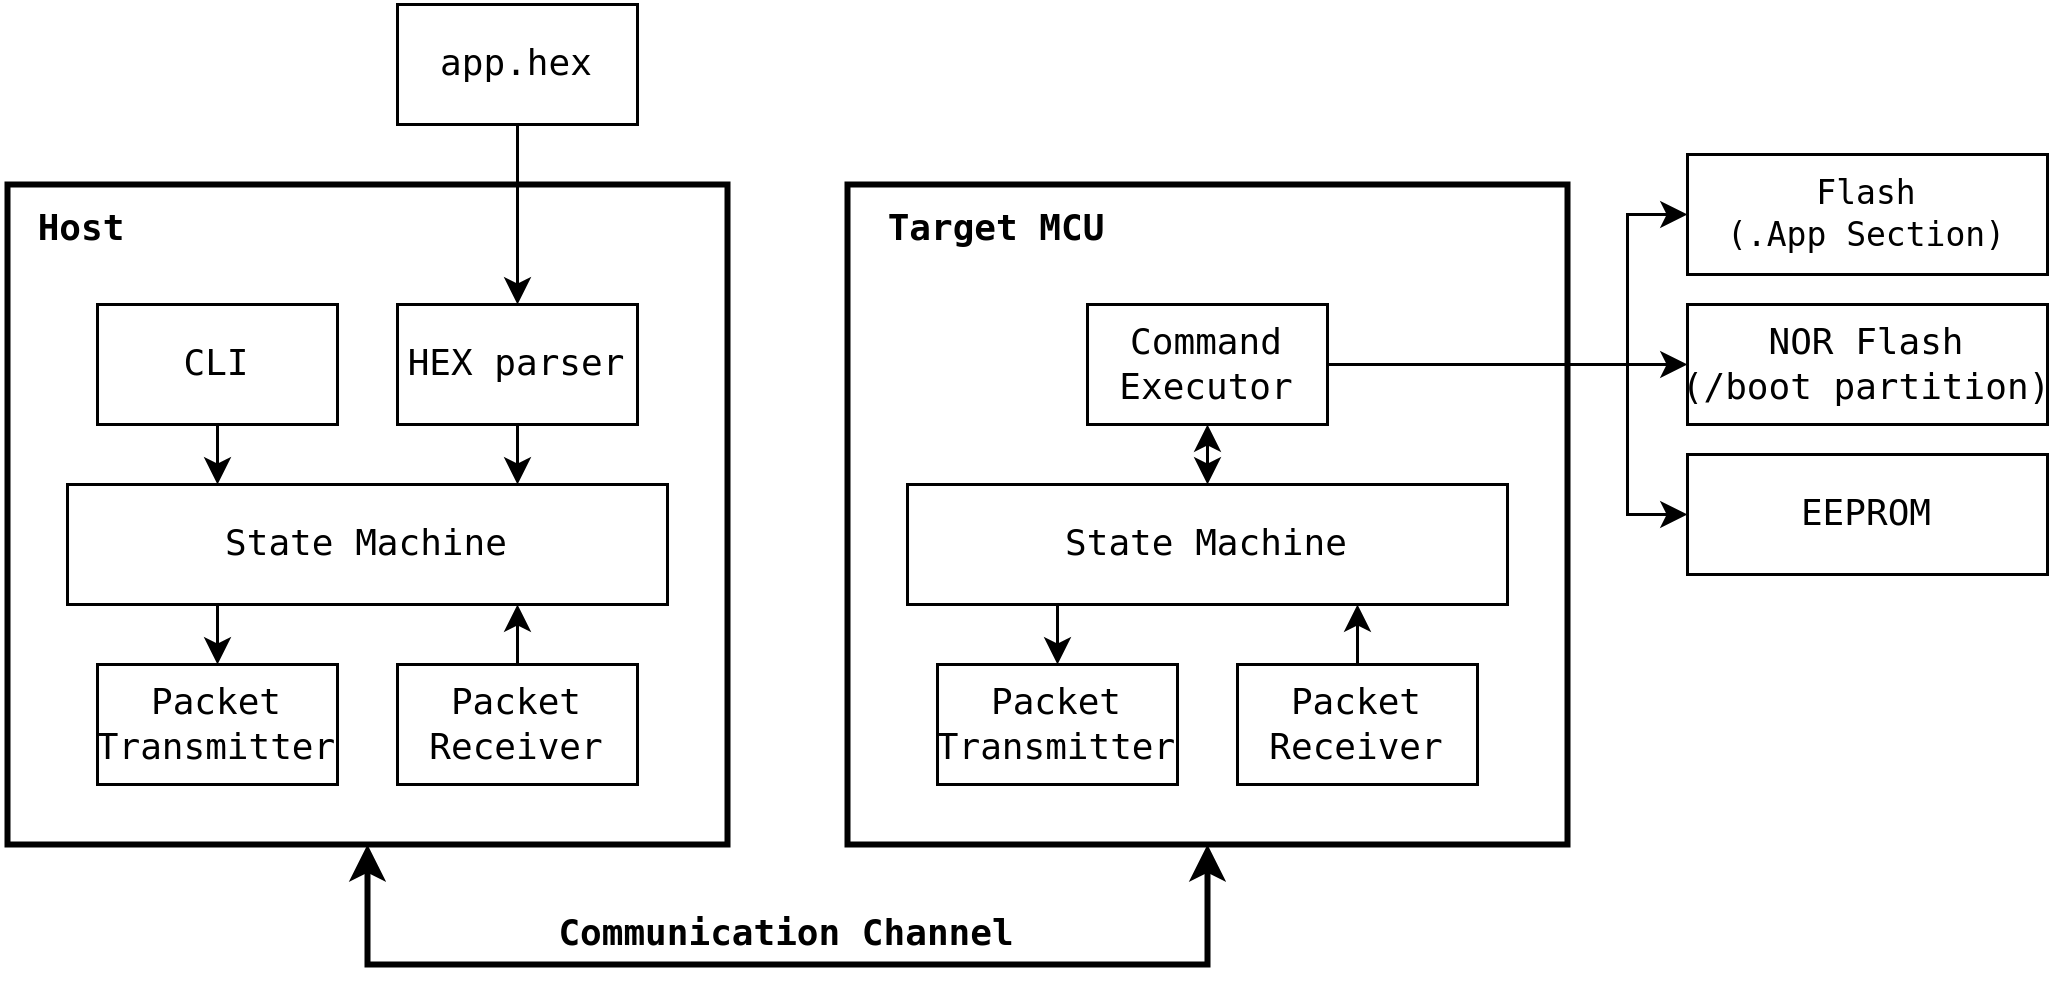

The diagram above was exported from draw.io. Its source (the exported page's mxGraphModel, read from the mxfile embedded in the PNG):
<mxGraphModel dx="1364" dy="793" grid="1" gridSize="10" guides="1" tooltips="1" connect="1" arrows="1" fold="1" page="1" pageScale="1" pageWidth="827" pageHeight="1169" math="0" shadow="0">
  <root>
    <mxCell id="0" />
    <mxCell id="1" parent="0" />
    <mxCell id="WXYQpVXwWO03AB6k8vfG-25" value="" style="rounded=0;whiteSpace=wrap;html=1;strokeWidth=2;" parent="1" vertex="1">
      <mxGeometry x="360" y="180" width="240" height="220" as="geometry" />
    </mxCell>
    <mxCell id="WXYQpVXwWO03AB6k8vfG-8" value="" style="rounded=0;whiteSpace=wrap;html=1;strokeWidth=2;" parent="1" vertex="1">
      <mxGeometry x="80" y="180" width="240" height="220" as="geometry" />
    </mxCell>
    <mxCell id="WXYQpVXwWO03AB6k8vfG-13" style="edgeStyle=orthogonalEdgeStyle;rounded=0;orthogonalLoop=1;jettySize=auto;html=1;exitX=0.5;exitY=1;exitDx=0;exitDy=0;entryX=0.75;entryY=0;entryDx=0;entryDy=0;" parent="1" source="WXYQpVXwWO03AB6k8vfG-1" target="WXYQpVXwWO03AB6k8vfG-3" edge="1">
      <mxGeometry relative="1" as="geometry" />
    </mxCell>
    <mxCell id="WXYQpVXwWO03AB6k8vfG-1" value="&lt;pre&gt;&lt;pre style=&quot;border-color: var(--border-color);&quot;&gt;HEX parser&lt;/pre&gt;&lt;/pre&gt;" style="rounded=0;whiteSpace=wrap;html=1;" parent="1" vertex="1">
      <mxGeometry x="210" y="220" width="80" height="40" as="geometry" />
    </mxCell>
    <mxCell id="WXYQpVXwWO03AB6k8vfG-12" style="edgeStyle=orthogonalEdgeStyle;rounded=0;orthogonalLoop=1;jettySize=auto;html=1;exitX=0.5;exitY=1;exitDx=0;exitDy=0;entryX=0.25;entryY=0;entryDx=0;entryDy=0;" parent="1" source="WXYQpVXwWO03AB6k8vfG-2" target="WXYQpVXwWO03AB6k8vfG-3" edge="1">
      <mxGeometry relative="1" as="geometry">
        <Array as="points">
          <mxPoint x="150" y="240" />
        </Array>
      </mxGeometry>
    </mxCell>
    <mxCell id="WXYQpVXwWO03AB6k8vfG-2" value="&lt;pre&gt;CLI&lt;/pre&gt;" style="rounded=0;whiteSpace=wrap;html=1;" parent="1" vertex="1">
      <mxGeometry x="110" y="220" width="80" height="40" as="geometry" />
    </mxCell>
    <mxCell id="WXYQpVXwWO03AB6k8vfG-23" style="edgeStyle=orthogonalEdgeStyle;rounded=0;orthogonalLoop=1;jettySize=auto;html=1;exitX=0.25;exitY=1;exitDx=0;exitDy=0;" parent="1" source="WXYQpVXwWO03AB6k8vfG-3" edge="1">
      <mxGeometry relative="1" as="geometry">
        <Array as="points">
          <mxPoint x="150" y="340" />
        </Array>
        <mxPoint x="150" y="340" as="targetPoint" />
      </mxGeometry>
    </mxCell>
    <mxCell id="WXYQpVXwWO03AB6k8vfG-3" value="&lt;pre&gt;State Machine&lt;/pre&gt;" style="rounded=0;whiteSpace=wrap;html=1;" parent="1" vertex="1">
      <mxGeometry x="100" y="280" width="200" height="40" as="geometry" />
    </mxCell>
    <mxCell id="WXYQpVXwWO03AB6k8vfG-4" value="&lt;pre&gt;Packet&lt;br/&gt;Transmitter&lt;/pre&gt;" style="rounded=0;whiteSpace=wrap;html=1;" parent="1" vertex="1">
      <mxGeometry x="110" y="340" width="80" height="40" as="geometry" />
    </mxCell>
    <mxCell id="WXYQpVXwWO03AB6k8vfG-22" style="edgeStyle=orthogonalEdgeStyle;rounded=0;orthogonalLoop=1;jettySize=auto;html=1;exitX=0.5;exitY=0;exitDx=0;exitDy=0;entryX=0.75;entryY=1;entryDx=0;entryDy=0;" parent="1" source="WXYQpVXwWO03AB6k8vfG-5" target="WXYQpVXwWO03AB6k8vfG-3" edge="1">
      <mxGeometry relative="1" as="geometry" />
    </mxCell>
    <mxCell id="WXYQpVXwWO03AB6k8vfG-5" value="&lt;pre&gt;Packet&lt;br/&gt;Receiver&lt;/pre&gt;" style="rounded=0;whiteSpace=wrap;html=1;" parent="1" vertex="1">
      <mxGeometry x="210" y="340" width="80" height="40" as="geometry" />
    </mxCell>
    <mxCell id="lTCcKGIrKZDRJkvvF6Zh-5" style="edgeStyle=orthogonalEdgeStyle;rounded=0;orthogonalLoop=1;jettySize=auto;html=1;exitX=0.5;exitY=1;exitDx=0;exitDy=0;entryX=0.5;entryY=0;entryDx=0;entryDy=0;" parent="1" source="WXYQpVXwWO03AB6k8vfG-6" target="WXYQpVXwWO03AB6k8vfG-1" edge="1">
      <mxGeometry relative="1" as="geometry" />
    </mxCell>
    <mxCell id="WXYQpVXwWO03AB6k8vfG-6" value="&lt;pre&gt;app.hex&lt;/pre&gt;" style="rounded=0;whiteSpace=wrap;html=1;" parent="1" vertex="1">
      <mxGeometry x="210" y="120" width="80" height="40" as="geometry" />
    </mxCell>
    <mxCell id="WXYQpVXwWO03AB6k8vfG-18" value="&lt;pre style=&quot;font-size: 11px;&quot;&gt;Flash&lt;br style=&quot;font-size: 11px;&quot;&gt;(.App Section)&lt;/pre&gt;" style="rounded=0;whiteSpace=wrap;html=1;" parent="1" vertex="1">
      <mxGeometry x="640" y="170" width="120" height="40" as="geometry" />
    </mxCell>
    <mxCell id="WXYQpVXwWO03AB6k8vfG-19" value="&lt;pre&gt;EEPROM&lt;/pre&gt;" style="rounded=0;whiteSpace=wrap;html=1;" parent="1" vertex="1">
      <mxGeometry x="640" y="270" width="120" height="40" as="geometry" />
    </mxCell>
    <mxCell id="WXYQpVXwWO03AB6k8vfG-20" value="&lt;pre&gt;NOR Flash&lt;br/&gt;(/boot partition)&lt;/pre&gt;" style="rounded=0;whiteSpace=wrap;html=1;" parent="1" vertex="1">
      <mxGeometry x="640" y="220" width="120" height="40" as="geometry" />
    </mxCell>
    <mxCell id="WXYQpVXwWO03AB6k8vfG-24" value="&lt;pre&gt;&lt;b&gt;Host&lt;/b&gt;&lt;/pre&gt;" style="text;html=1;strokeColor=none;fillColor=none;align=center;verticalAlign=middle;whiteSpace=wrap;rounded=0;" parent="1" vertex="1">
      <mxGeometry x="80" y="180" width="50" height="30" as="geometry" />
    </mxCell>
    <mxCell id="WXYQpVXwWO03AB6k8vfG-37" style="edgeStyle=orthogonalEdgeStyle;rounded=0;orthogonalLoop=1;jettySize=auto;html=1;exitX=0.5;exitY=1;exitDx=0;exitDy=0;entryX=0.5;entryY=0;entryDx=0;entryDy=0;startArrow=classic;startFill=1;" parent="1" source="WXYQpVXwWO03AB6k8vfG-29" target="WXYQpVXwWO03AB6k8vfG-31" edge="1">
      <mxGeometry relative="1" as="geometry" />
    </mxCell>
    <mxCell id="lTCcKGIrKZDRJkvvF6Zh-2" style="edgeStyle=orthogonalEdgeStyle;rounded=0;orthogonalLoop=1;jettySize=auto;html=1;exitX=1;exitY=0.5;exitDx=0;exitDy=0;entryX=0;entryY=0.5;entryDx=0;entryDy=0;" parent="1" source="WXYQpVXwWO03AB6k8vfG-29" target="WXYQpVXwWO03AB6k8vfG-18" edge="1">
      <mxGeometry relative="1" as="geometry">
        <Array as="points">
          <mxPoint x="620" y="240" />
          <mxPoint x="620" y="190" />
        </Array>
      </mxGeometry>
    </mxCell>
    <mxCell id="lTCcKGIrKZDRJkvvF6Zh-3" style="edgeStyle=orthogonalEdgeStyle;rounded=0;orthogonalLoop=1;jettySize=auto;html=1;exitX=1;exitY=0.5;exitDx=0;exitDy=0;" parent="1" source="WXYQpVXwWO03AB6k8vfG-29" target="WXYQpVXwWO03AB6k8vfG-20" edge="1">
      <mxGeometry relative="1" as="geometry">
        <Array as="points">
          <mxPoint x="610" y="240" />
          <mxPoint x="610" y="240" />
        </Array>
      </mxGeometry>
    </mxCell>
    <mxCell id="lTCcKGIrKZDRJkvvF6Zh-4" style="edgeStyle=orthogonalEdgeStyle;rounded=0;orthogonalLoop=1;jettySize=auto;html=1;exitX=1;exitY=0.5;exitDx=0;exitDy=0;entryX=0;entryY=0.5;entryDx=0;entryDy=0;" parent="1" source="WXYQpVXwWO03AB6k8vfG-29" target="WXYQpVXwWO03AB6k8vfG-19" edge="1">
      <mxGeometry relative="1" as="geometry">
        <Array as="points">
          <mxPoint x="620" y="240" />
          <mxPoint x="620" y="290" />
        </Array>
      </mxGeometry>
    </mxCell>
    <mxCell id="WXYQpVXwWO03AB6k8vfG-29" value="&lt;pre&gt;Command&lt;br/&gt;Executor&lt;/pre&gt;" style="rounded=0;whiteSpace=wrap;html=1;" parent="1" vertex="1">
      <mxGeometry x="440" y="220" width="80" height="40" as="geometry" />
    </mxCell>
    <mxCell id="WXYQpVXwWO03AB6k8vfG-30" style="edgeStyle=orthogonalEdgeStyle;rounded=0;orthogonalLoop=1;jettySize=auto;html=1;exitX=0.25;exitY=1;exitDx=0;exitDy=0;" parent="1" source="WXYQpVXwWO03AB6k8vfG-31" edge="1">
      <mxGeometry relative="1" as="geometry">
        <Array as="points">
          <mxPoint x="430" y="340" />
        </Array>
        <mxPoint x="430" y="340" as="targetPoint" />
      </mxGeometry>
    </mxCell>
    <mxCell id="WXYQpVXwWO03AB6k8vfG-31" value="&lt;pre&gt;State Machine&lt;/pre&gt;" style="rounded=0;whiteSpace=wrap;html=1;" parent="1" vertex="1">
      <mxGeometry x="380" y="280" width="200" height="40" as="geometry" />
    </mxCell>
    <mxCell id="WXYQpVXwWO03AB6k8vfG-32" value="&lt;pre&gt;Packet&lt;br/&gt;Transmitter&lt;/pre&gt;" style="rounded=0;whiteSpace=wrap;html=1;" parent="1" vertex="1">
      <mxGeometry x="390" y="340" width="80" height="40" as="geometry" />
    </mxCell>
    <mxCell id="WXYQpVXwWO03AB6k8vfG-33" style="edgeStyle=orthogonalEdgeStyle;rounded=0;orthogonalLoop=1;jettySize=auto;html=1;entryX=0.75;entryY=1;entryDx=0;entryDy=0;" parent="1" target="WXYQpVXwWO03AB6k8vfG-31" edge="1">
      <mxGeometry relative="1" as="geometry">
        <mxPoint x="530" y="340" as="sourcePoint" />
      </mxGeometry>
    </mxCell>
    <mxCell id="WXYQpVXwWO03AB6k8vfG-34" value="&lt;pre&gt;Packet&lt;br/&gt;Receiver&lt;/pre&gt;" style="rounded=0;whiteSpace=wrap;html=1;" parent="1" vertex="1">
      <mxGeometry x="490" y="340" width="80" height="40" as="geometry" />
    </mxCell>
    <mxCell id="WXYQpVXwWO03AB6k8vfG-39" value="&lt;pre&gt;&lt;b&gt;Target MCU&lt;/b&gt;&lt;/pre&gt;" style="text;html=1;strokeColor=none;fillColor=none;align=center;verticalAlign=middle;whiteSpace=wrap;rounded=0;" parent="1" vertex="1">
      <mxGeometry x="360" y="180" width="100" height="30" as="geometry" />
    </mxCell>
    <mxCell id="lTCcKGIrKZDRJkvvF6Zh-6" value="" style="endArrow=classic;html=1;rounded=0;exitX=0.5;exitY=1;exitDx=0;exitDy=0;entryX=0.5;entryY=1;entryDx=0;entryDy=0;startArrow=classic;startFill=1;strokeWidth=2;" parent="1" source="WXYQpVXwWO03AB6k8vfG-8" target="WXYQpVXwWO03AB6k8vfG-25" edge="1">
      <mxGeometry width="50" height="50" relative="1" as="geometry">
        <mxPoint x="440" y="440" as="sourcePoint" />
        <mxPoint x="490" y="390" as="targetPoint" />
        <Array as="points">
          <mxPoint x="200" y="440" />
          <mxPoint x="480" y="440" />
        </Array>
      </mxGeometry>
    </mxCell>
    <mxCell id="lTCcKGIrKZDRJkvvF6Zh-7" value="&lt;pre&gt;&lt;b&gt;Communication Channel&lt;/b&gt;&lt;/pre&gt;" style="text;html=1;strokeColor=none;fillColor=none;align=center;verticalAlign=middle;whiteSpace=wrap;rounded=0;" parent="1" vertex="1">
      <mxGeometry x="200" y="420" width="280" height="20" as="geometry" />
    </mxCell>
  </root>
</mxGraphModel>